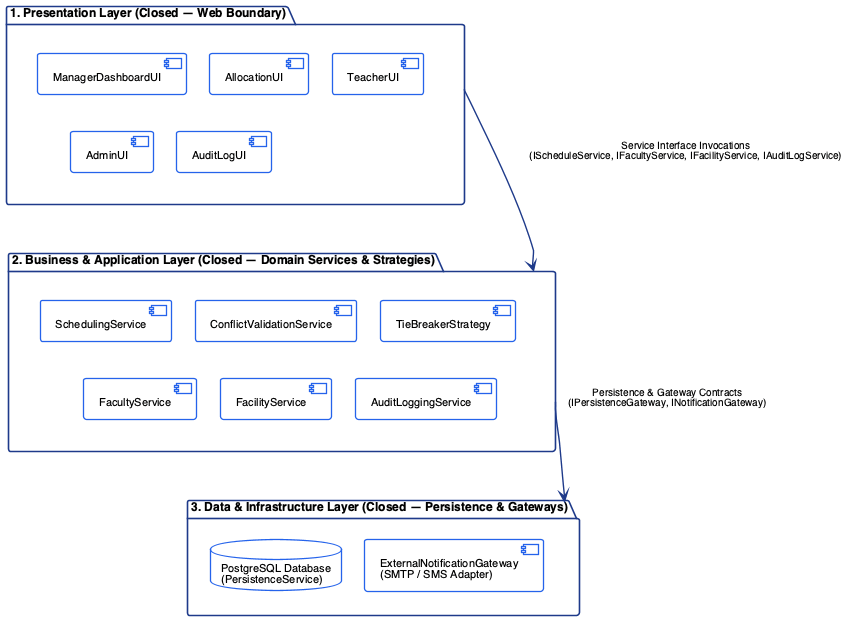

The diagram above was rendered by PlantUML. Its source (embedded in the PNG):
@startuml architecture_diagram
top to bottom direction
skinparam componentStyle uml2
skinparam shadowing false
skinparam defaultFontName "Helvetica", "Arial", sans-serif
skinparam defaultFontSize 11
skinparam nodesep 24
skinparam ranksep 36

skinparam package {
    BackgroundColor #F8FAFC
    BorderColor #1E3A8A
    BorderThickness 1.6
    FontSize 12
    FontStyle bold
}

skinparam component {
    BackgroundColor #FFFFFF
    BorderColor #2563EB
    BorderThickness 1.3
    FontSize 11
}

skinparam database {
    BackgroundColor #FFFFFF
    BorderColor #2563EB
    BorderThickness 1.3
    FontSize 11
}

skinparam arrow {
    Color #1E3A8A
    Thickness 1.4
    FontSize 10
}

package "1. Presentation Layer (Closed — Web Boundary)" as Layer1 {
    together {
        component "ManagerDashboardUI" as UI1
        component "AllocationUI" as UI2
        component "TeacherUI" as UI3
    }
    together {
        component "AdminUI" as UI4
        component "AuditLogUI" as UI5
    }
    UI1 -[hidden]right-> UI2
    UI2 -[hidden]right-> UI3
    UI4 -[hidden]right-> UI5
    UI1 -[hidden]down-> UI4
    UI2 -[hidden]down-> UI5
}

package "2. Business & Application Layer (Closed — Domain Services & Strategies)" as Layer2 {
    together {
        component "SchedulingService" as S1
        component "ConflictValidationService" as S2
        component "TieBreakerStrategy" as S3
    }
    together {
        component "FacultyService" as S4
        component "FacilityService" as S5
        component "AuditLoggingService" as S6
    }
    S1 -[hidden]right-> S2
    S2 -[hidden]right-> S3
    S4 -[hidden]right-> S5
    S5 -[hidden]right-> S6
    S1 -[hidden]down-> S4
    S2 -[hidden]down-> S5
    S3 -[hidden]down-> S6
}

package "3. Data & Infrastructure Layer (Closed — Persistence & Gateways)" as Layer3 {
    database "PostgreSQL Database\n(PersistenceService)" as DB
    component "ExternalNotificationGateway\n(SMTP / SMS Adapter)" as GW
    DB -[hidden]right-> GW
}
Layer1 -down-> Layer2 : "  Service Interface Invocations\n  (IScheduleService, IFacultyService, IFacilityService, IAuditLogService)"
Layer2 -down-> Layer3 : "  Persistence & Gateway Contracts\n  (IPersistenceGateway, INotificationGateway)"
UI4 -[hidden]down-> S1
S5 -[hidden]down-> DB
@enduml